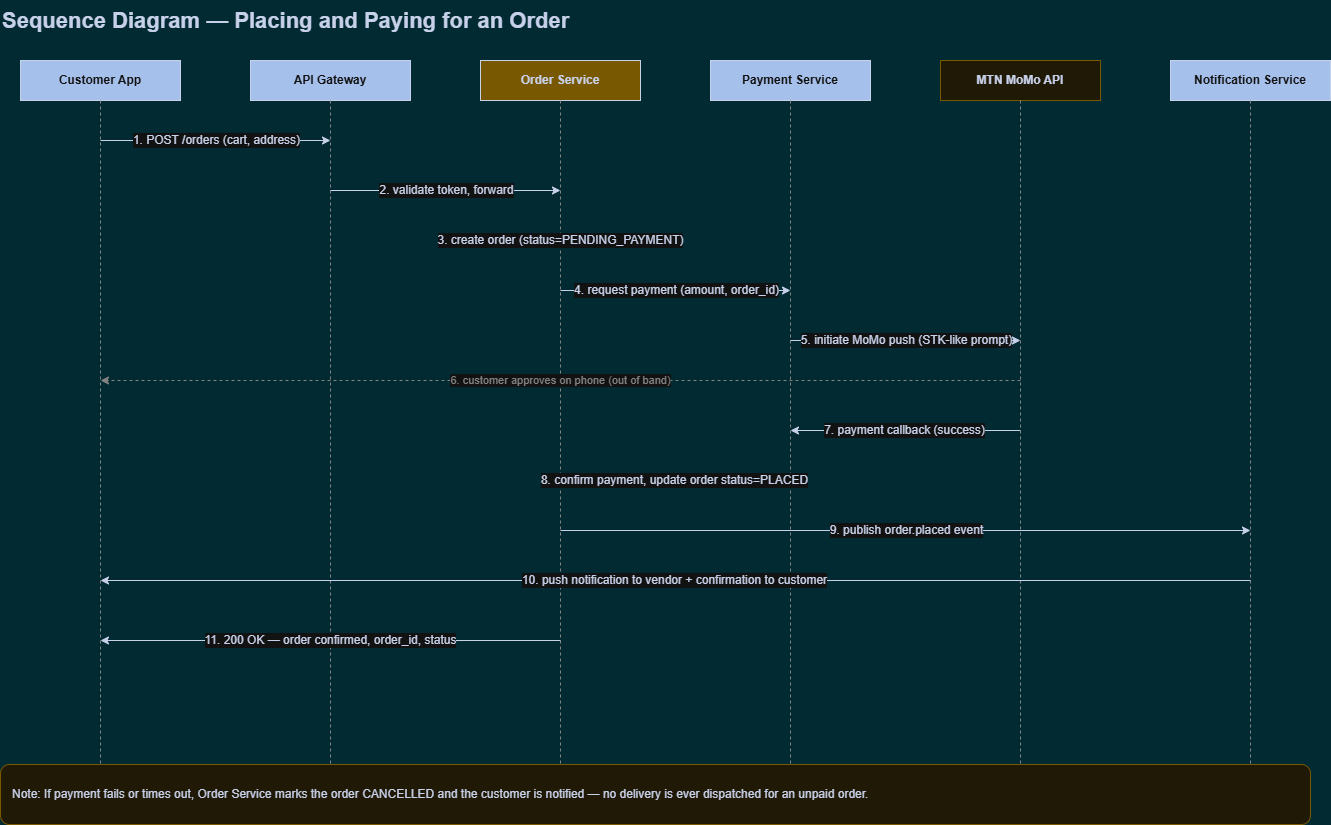

The diagram above was exported from draw.io. Its source (the exported page's mxGraphModel, read from the mxfile embedded in the PNG):
<mxGraphModel dx="1360" dy="1240" grid="0" gridSize="10" guides="1" tooltips="1" connect="1" arrows="1" fold="1" page="1" pageScale="1" pageWidth="1400" pageHeight="900" background="#C7F5FF" math="0" shadow="0">
  <root>
    <mxCell id="0" />
    <mxCell id="1" parent="0" />
    <mxCell id="title5" parent="1" style="text;fontSize=22;fontStyle=1;fontColor=#16213E;align=left;" value="Sequence Diagram — Placing and Paying for an Order" vertex="1">
      <mxGeometry height="40" width="800" x="40" y="20" as="geometry" />
    </mxCell>
    <mxCell id="lfCust" parent="1" style="rounded=0;whiteSpace=wrap;html=1;fillColor=#1B3A6B;fontColor=#FFFFFF;fontStyle=1;strokeColor=#16213E;" value="Customer App" vertex="1">
      <mxGeometry height="40" width="160" x="60" y="80" as="geometry" />
    </mxCell>
    <mxCell id="lfCustLine" edge="1" parent="1" style="endArrow=none;dashed=1;html=1;strokeColor=#7A7A7A;">
      <mxGeometry relative="1" as="geometry">
        <mxPoint x="140" y="120" as="sourcePoint" />
        <mxPoint x="140" y="820" as="targetPoint" />
      </mxGeometry>
    </mxCell>
    <mxCell id="lfGW" parent="1" style="rounded=0;whiteSpace=wrap;html=1;fillColor=#1B3A6B;fontColor=#FFFFFF;fontStyle=1;strokeColor=#16213E;" value="API Gateway" vertex="1">
      <mxGeometry height="40" width="160" x="290" y="80" as="geometry" />
    </mxCell>
    <mxCell id="lfGWLine" edge="1" parent="1" style="endArrow=none;dashed=1;html=1;strokeColor=#7A7A7A;">
      <mxGeometry relative="1" as="geometry">
        <mxPoint x="370" y="120" as="sourcePoint" />
        <mxPoint x="370" y="820" as="targetPoint" />
      </mxGeometry>
    </mxCell>
    <mxCell id="lfOrder" parent="1" style="rounded=0;whiteSpace=wrap;html=1;fillColor=#D4AF37;fontColor=#16213E;fontStyle=1;strokeColor=#16213E;" value="Order Service" vertex="1">
      <mxGeometry height="40" width="160" x="520" y="80" as="geometry" />
    </mxCell>
    <mxCell id="lfOrderLine" edge="1" parent="1" style="endArrow=none;dashed=1;html=1;strokeColor=#7A7A7A;">
      <mxGeometry relative="1" as="geometry">
        <mxPoint x="600" y="120" as="sourcePoint" />
        <mxPoint x="600" y="820" as="targetPoint" />
      </mxGeometry>
    </mxCell>
    <mxCell id="lfPay" parent="1" style="rounded=0;whiteSpace=wrap;html=1;fillColor=#1B3A6B;fontColor=#FFFFFF;fontStyle=1;strokeColor=#16213E;" value="Payment Service" vertex="1">
      <mxGeometry height="40" width="160" x="750" y="80" as="geometry" />
    </mxCell>
    <mxCell id="lfPayLine" edge="1" parent="1" style="endArrow=none;dashed=1;html=1;strokeColor=#7A7A7A;">
      <mxGeometry relative="1" as="geometry">
        <mxPoint x="830" y="120" as="sourcePoint" />
        <mxPoint x="830" y="820" as="targetPoint" />
      </mxGeometry>
    </mxCell>
    <mxCell id="lfMomo" parent="1" style="rounded=0;whiteSpace=wrap;html=1;fillColor=#FFF7E0;fontColor=#16213E;fontStyle=1;strokeColor=#D4AF37;" value="MTN MoMo API" vertex="1">
      <mxGeometry height="40" width="160" x="980" y="80" as="geometry" />
    </mxCell>
    <mxCell id="lfMomoLine" edge="1" parent="1" style="endArrow=none;dashed=1;html=1;strokeColor=#7A7A7A;">
      <mxGeometry relative="1" as="geometry">
        <mxPoint x="1060" y="120" as="sourcePoint" />
        <mxPoint x="1060" y="820" as="targetPoint" />
      </mxGeometry>
    </mxCell>
    <mxCell id="lfNotify" parent="1" style="rounded=0;whiteSpace=wrap;html=1;fillColor=#1B3A6B;fontColor=#FFFFFF;fontStyle=1;strokeColor=#16213E;" value="Notification Service" vertex="1">
      <mxGeometry height="40" width="160" x="1210" y="80" as="geometry" />
    </mxCell>
    <mxCell id="lfNotifyLine" edge="1" parent="1" style="endArrow=none;dashed=1;html=1;strokeColor=#7A7A7A;">
      <mxGeometry relative="1" as="geometry">
        <mxPoint x="1290" y="120" as="sourcePoint" />
        <mxPoint x="1290" y="820" as="targetPoint" />
      </mxGeometry>
    </mxCell>
    <mxCell id="m1" edge="1" parent="1" style="html=1;strokeColor=#16213E;fontColor=#16213E;fontSize=12;" value="1. POST /orders (cart, address)">
      <mxGeometry relative="1" as="geometry">
        <mxPoint x="140" y="160" as="sourcePoint" />
        <mxPoint x="370" y="160" as="targetPoint" />
      </mxGeometry>
    </mxCell>
    <mxCell id="m2" edge="1" parent="1" style="html=1;strokeColor=#16213E;fontColor=#16213E;fontSize=12;" value="2. validate token, forward">
      <mxGeometry relative="1" as="geometry">
        <mxPoint x="370" y="210" as="sourcePoint" />
        <mxPoint x="600" y="210" as="targetPoint" />
      </mxGeometry>
    </mxCell>
    <mxCell id="m3" edge="1" parent="1" style="html=1;strokeColor=#16213E;fontColor=#16213E;fontSize=12;" value="3. create order (status=PENDING_PAYMENT)">
      <mxGeometry relative="1" as="geometry">
        <mxPoint x="600" y="260" as="sourcePoint" />
        <mxPoint x="600" y="260" as="targetPoint" />
      </mxGeometry>
    </mxCell>
    <mxCell id="m4" edge="1" parent="1" style="html=1;strokeColor=#16213E;fontColor=#16213E;fontSize=12;" value="4. request payment (amount, order_id)">
      <mxGeometry relative="1" as="geometry">
        <mxPoint x="600" y="310" as="sourcePoint" />
        <mxPoint x="830" y="310" as="targetPoint" />
      </mxGeometry>
    </mxCell>
    <mxCell id="m5" edge="1" parent="1" style="html=1;strokeColor=#16213E;fontColor=#16213E;fontSize=12;" value="5. initiate MoMo push (STK-like prompt)">
      <mxGeometry relative="1" as="geometry">
        <mxPoint x="830" y="360" as="sourcePoint" />
        <mxPoint x="1060" y="360" as="targetPoint" />
      </mxGeometry>
    </mxCell>
    <mxCell id="m6" edge="1" parent="1" style="html=1;strokeColor=#7A7A7A;fontColor=#7A7A7A;fontSize=11;dashed=1;" value="6. customer approves on phone (out of band)">
      <mxGeometry relative="1" as="geometry">
        <mxPoint x="1060" y="400" as="sourcePoint" />
        <mxPoint x="140" y="400" as="targetPoint" />
      </mxGeometry>
    </mxCell>
    <mxCell id="m7" edge="1" parent="1" style="html=1;strokeColor=#16213E;fontColor=#16213E;fontSize=12;" value="7. payment callback (success)">
      <mxGeometry relative="1" as="geometry">
        <mxPoint x="1060" y="450" as="sourcePoint" />
        <mxPoint x="830" y="450" as="targetPoint" />
      </mxGeometry>
    </mxCell>
    <mxCell id="m8" edge="1" parent="1" style="html=1;strokeColor=#16213E;fontColor=#16213E;fontSize=12;" value="8. confirm payment, update order status=PLACED">
      <mxGeometry relative="1" as="geometry">
        <mxPoint x="830" y="500" as="sourcePoint" />
        <mxPoint x="600" y="500" as="targetPoint" />
      </mxGeometry>
    </mxCell>
    <mxCell id="m9" edge="1" parent="1" style="html=1;strokeColor=#16213E;fontColor=#16213E;fontSize=12;" value="9. publish order.placed event">
      <mxGeometry relative="1" as="geometry">
        <mxPoint x="600" y="550" as="sourcePoint" />
        <mxPoint x="1290" y="550" as="targetPoint" />
      </mxGeometry>
    </mxCell>
    <mxCell id="m10" edge="1" parent="1" style="html=1;strokeColor=#16213E;fontColor=#16213E;fontSize=12;" value="10. push notification to vendor + confirmation to customer">
      <mxGeometry relative="1" as="geometry">
        <mxPoint x="1290" y="600" as="sourcePoint" />
        <mxPoint x="140" y="600" as="targetPoint" />
      </mxGeometry>
    </mxCell>
    <mxCell id="m11" edge="1" parent="1" style="html=1;strokeColor=#16213E;fontColor=#16213E;fontSize=12;" value="11. 200 OK — order confirmed, order_id, status">
      <mxGeometry relative="1" as="geometry">
        <mxPoint x="600" y="660" as="sourcePoint" />
        <mxPoint x="140" y="660" as="targetPoint" />
      </mxGeometry>
    </mxCell>
    <mxCell id="note5" parent="1" style="rounded=1;whiteSpace=wrap;html=1;fillColor=#FFF7E0;strokeColor=#D4AF37;fontColor=#16213E;align=left;spacingLeft=10;fontSize=12;" value="Note: If payment fails or times out, Order Service marks the order CANCELLED and the customer is notified — no delivery is ever dispatched for an unpaid order." vertex="1">
      <mxGeometry height="60" width="1310" x="40" y="784" as="geometry" />
    </mxCell>
  </root>
</mxGraphModel>